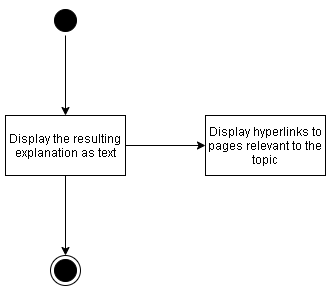

The diagram above was exported from draw.io. Its source (the exported page's mxGraphModel, read from the mxfile embedded in the PNG):
<mxGraphModel dx="1422" dy="751" grid="1" gridSize="10" guides="1" tooltips="1" connect="1" arrows="1" fold="1" page="1" pageScale="1" pageWidth="827" pageHeight="1169" math="0" shadow="0">
  <root>
    <mxCell id="0" />
    <mxCell id="1" parent="0" />
    <mxCell id="bA0wFS9WB4vozGxFD7Tr-4" value="" style="edgeStyle=orthogonalEdgeStyle;rounded=0;orthogonalLoop=1;jettySize=auto;html=1;" edge="1" parent="1" source="bA0wFS9WB4vozGxFD7Tr-1" target="bA0wFS9WB4vozGxFD7Tr-5">
      <mxGeometry relative="1" as="geometry">
        <mxPoint x="255" y="140" as="targetPoint" />
      </mxGeometry>
    </mxCell>
    <mxCell id="bA0wFS9WB4vozGxFD7Tr-1" value="" style="ellipse;html=1;shape=startState;fillColor=#000000;strokeColor=#000000;" vertex="1" parent="1">
      <mxGeometry x="240" y="30" width="30" height="30" as="geometry" />
    </mxCell>
    <mxCell id="bA0wFS9WB4vozGxFD7Tr-2" value="" style="ellipse;html=1;shape=endState;fillColor=#000000;strokeColor=#000000;" vertex="1" parent="1">
      <mxGeometry x="240" y="280" width="30" height="30" as="geometry" />
    </mxCell>
    <mxCell id="bA0wFS9WB4vozGxFD7Tr-15" value="" style="edgeStyle=orthogonalEdgeStyle;rounded=0;orthogonalLoop=1;jettySize=auto;html=1;" edge="1" parent="1" source="bA0wFS9WB4vozGxFD7Tr-5" target="bA0wFS9WB4vozGxFD7Tr-2">
      <mxGeometry relative="1" as="geometry">
        <mxPoint x="255" y="280" as="targetPoint" />
      </mxGeometry>
    </mxCell>
    <mxCell id="bA0wFS9WB4vozGxFD7Tr-17" value="" style="edgeStyle=orthogonalEdgeStyle;rounded=0;orthogonalLoop=1;jettySize=auto;html=1;" edge="1" parent="1" source="bA0wFS9WB4vozGxFD7Tr-5" target="bA0wFS9WB4vozGxFD7Tr-16">
      <mxGeometry relative="1" as="geometry" />
    </mxCell>
    <mxCell id="bA0wFS9WB4vozGxFD7Tr-5" value="Display the resulting explanation as text" style="rounded=0;whiteSpace=wrap;html=1;" vertex="1" parent="1">
      <mxGeometry x="195" y="140" width="120" height="60" as="geometry" />
    </mxCell>
    <mxCell id="bA0wFS9WB4vozGxFD7Tr-16" value="Display hyperlinks to pages relevant to the topic" style="rounded=0;whiteSpace=wrap;html=1;" vertex="1" parent="1">
      <mxGeometry x="395" y="140" width="120" height="60" as="geometry" />
    </mxCell>
  </root>
</mxGraphModel>